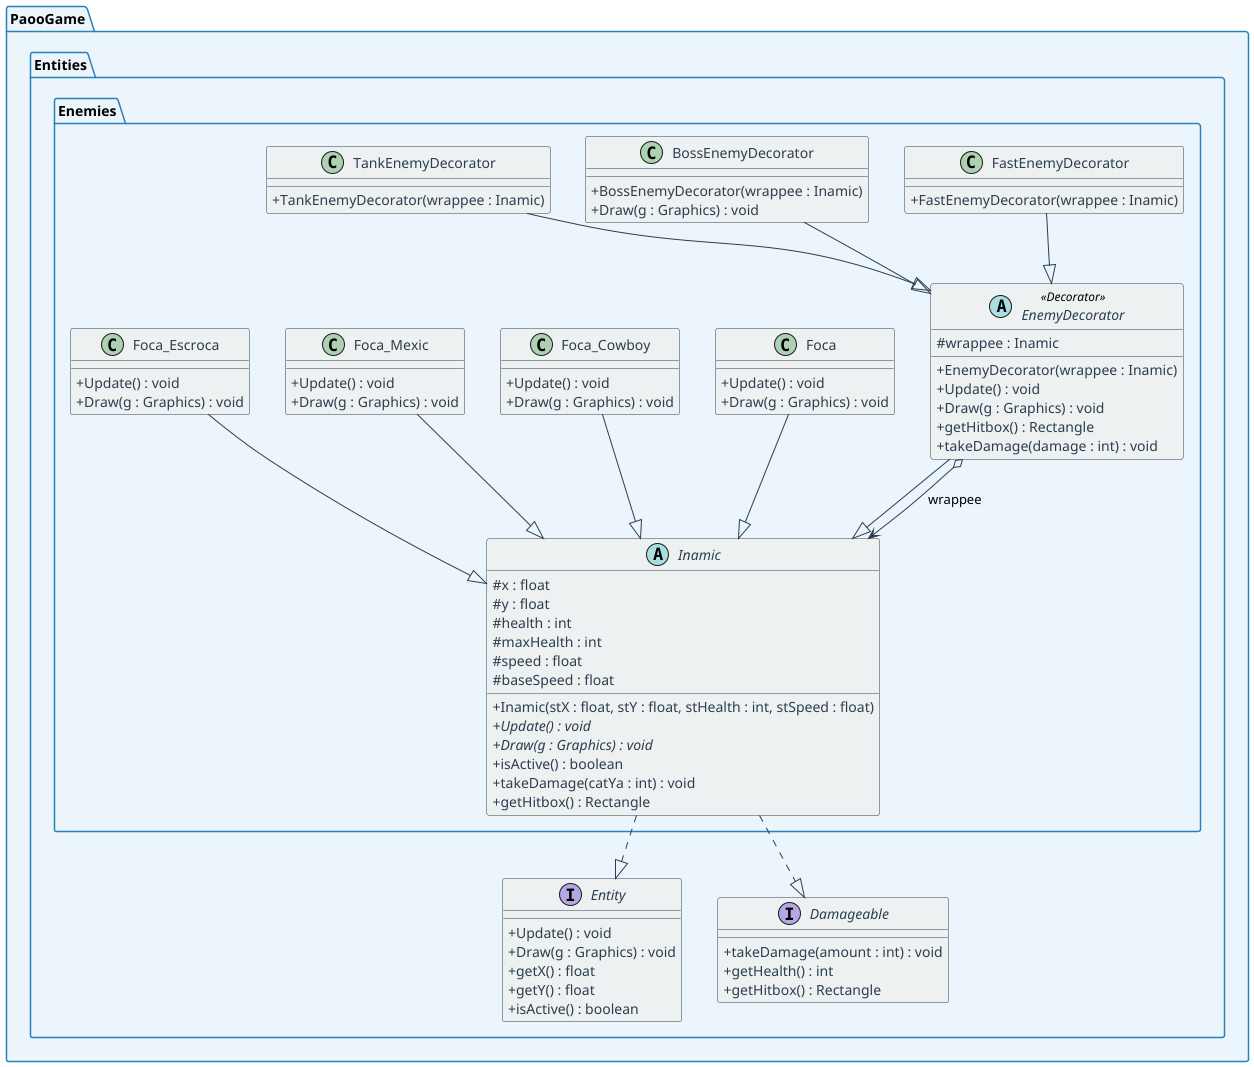

The diagram above was rendered by PlantUML. Its source (embedded in the PNG):
@startuml Decorator_EnemyDecorator

skinparam classAttributeIconSize 0
skinparam classFontSize 14
skinparam classHeaderBackgroundColor #2C3E50
skinparam classFontColor white
skinparam classBackgroundColor #ECF0F1
skinparam classAttributeFontColor #2C3E50
skinparam classBorderColor #2C3E50
skinparam arrowColor #2C3E50
skinparam noteBorderColor #E74C3C
skinparam noteBackgroundColor #FDEDEC
skinparam noteFontColor #2C3E50
skinparam packageBorderColor #2980B9
skinparam packageBackgroundColor #EBF5FB
skinparam stereotypeFontColor #E74C3C


package "PaooGame.Entities" {
    interface Entity {
        + Update() : void
        + Draw(g : Graphics) : void
        + getX() : float
        + getY() : float
        + isActive() : boolean
    }

    interface Damageable {
        + takeDamage(amount : int) : void
        + getHealth() : int
        + getHitbox() : Rectangle
    }
}

package "PaooGame.Entities.Enemies" {
    abstract class Inamic {
        # x : float
        # y : float
        # health : int
        # maxHealth : int
        # speed : float
        # baseSpeed : float
        + Inamic(stX : float, stY : float, stHealth : int, stSpeed : float)
        + {abstract} Update() : void
        + {abstract} Draw(g : Graphics) : void
        + isActive() : boolean
        + takeDamage(catYa : int) : void
        + getHitbox() : Rectangle
    }

    abstract class EnemyDecorator <<Decorator>> {
        # wrappee : Inamic
        + EnemyDecorator(wrappee : Inamic)
        + Update() : void
        + Draw(g : Graphics) : void
        + getHitbox() : Rectangle
        + takeDamage(damage : int) : void
    }

    class FastEnemyDecorator {
        + FastEnemyDecorator(wrappee : Inamic)
    }

    class BossEnemyDecorator {
        + BossEnemyDecorator(wrappee : Inamic)
        + Draw(g : Graphics) : void
    }

    class TankEnemyDecorator {
        + TankEnemyDecorator(wrappee : Inamic)
    }

    class Foca {
        + Update() : void
        + Draw(g : Graphics) : void
    }

    class Foca_Cowboy {
        + Update() : void
        + Draw(g : Graphics) : void
    }

    class Foca_Mexic {
        + Update() : void
        + Draw(g : Graphics) : void
    }

    class Foca_Escroca {
        + Update() : void
        + Draw(g : Graphics) : void
    }
}

Inamic ..|> Entity
Inamic ..|> Damageable

Foca --|> Inamic
Foca_Cowboy --|> Inamic
Foca_Mexic --|> Inamic
Foca_Escroca --|> Inamic

EnemyDecorator --|> Inamic
EnemyDecorator o--> Inamic : wrappee

FastEnemyDecorator --|> EnemyDecorator
BossEnemyDecorator --|> EnemyDecorator
TankEnemyDecorator --|> EnemyDecorator

@enduml